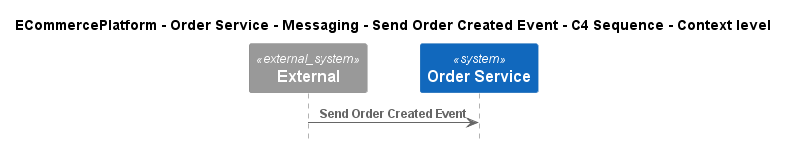

The diagram above was rendered by PlantUML. Its source (embedded in the PNG):
@startuml
!pragma layout smetana
!include ..\..\..\..\..\..\..\.c4s\C4_Sequence.puml

title ECommercePlatform - Order Service - Messaging - Send Order Created Event - C4 Sequence - Context level

System_Ext(C4InterFlow.SoftwareSystems.ExternalSystem, "External", "")
System(ECommercePlatform.SoftwareSystems.OrderService, "Order Service", "")

Rel(C4InterFlow.SoftwareSystems.ExternalSystem, ECommercePlatform.SoftwareSystems.OrderService, "Send Order Created Event")


@enduml